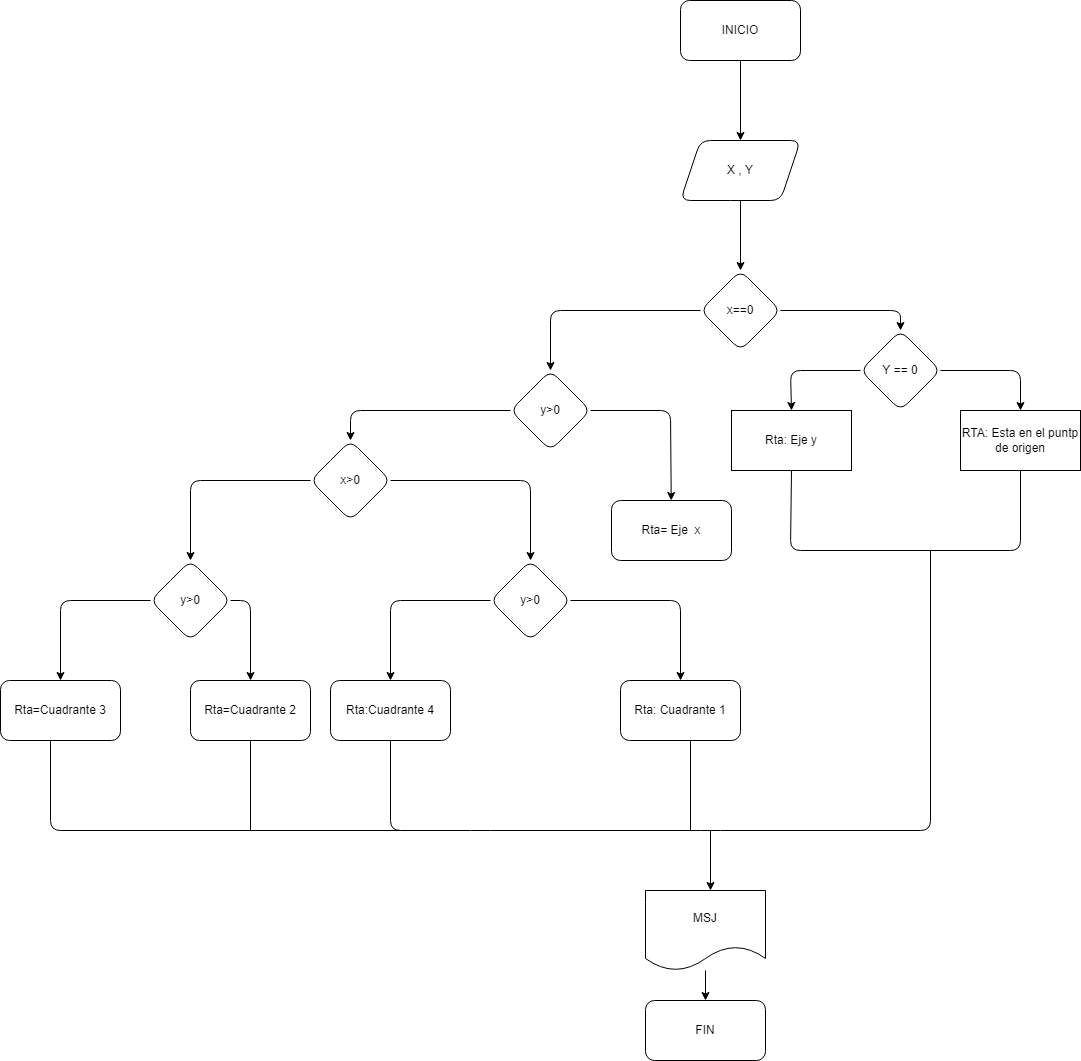

The diagram above was exported from draw.io. Its source (the exported page's mxGraphModel, read from the mxfile embedded in the PNG):
<mxGraphModel dx="1666" dy="480" grid="1" gridSize="10" guides="1" tooltips="1" connect="1" arrows="1" fold="1" page="1" pageScale="1" pageWidth="850" pageHeight="1100" math="0" shadow="0">
  <root>
    <mxCell id="0" />
    <mxCell id="1" parent="0" />
    <mxCell id="6" value="" style="edgeStyle=none;html=1;" parent="1" source="2" target="5" edge="1">
      <mxGeometry relative="1" as="geometry" />
    </mxCell>
    <mxCell id="2" value="INICIO" style="rounded=1;whiteSpace=wrap;html=1;" parent="1" vertex="1">
      <mxGeometry x="340" y="60" width="120" height="60" as="geometry" />
    </mxCell>
    <mxCell id="8" value="" style="edgeStyle=none;html=1;" parent="1" source="5" target="7" edge="1">
      <mxGeometry relative="1" as="geometry" />
    </mxCell>
    <mxCell id="5" value="X , Y" style="shape=parallelogram;perimeter=parallelogramPerimeter;whiteSpace=wrap;html=1;fixedSize=1;rounded=1;" parent="1" vertex="1">
      <mxGeometry x="340" y="200" width="120" height="60" as="geometry" />
    </mxCell>
    <mxCell id="10" value="" style="edgeStyle=none;html=1;" parent="1" source="7" target="9" edge="1">
      <mxGeometry relative="1" as="geometry">
        <Array as="points">
          <mxPoint x="560" y="370" />
        </Array>
      </mxGeometry>
    </mxCell>
    <mxCell id="18" value="" style="edgeStyle=none;html=1;" parent="1" source="7" target="17" edge="1">
      <mxGeometry relative="1" as="geometry">
        <Array as="points">
          <mxPoint x="210" y="370" />
        </Array>
      </mxGeometry>
    </mxCell>
    <mxCell id="7" value="x==0" style="rhombus;whiteSpace=wrap;html=1;rounded=1;" parent="1" vertex="1">
      <mxGeometry x="360" y="330" width="80" height="80" as="geometry" />
    </mxCell>
    <mxCell id="13" style="edgeStyle=none;html=1;entryX=0.5;entryY=0;entryDx=0;entryDy=0;" parent="1" source="9" target="12" edge="1">
      <mxGeometry relative="1" as="geometry">
        <Array as="points">
          <mxPoint x="450" y="430" />
        </Array>
      </mxGeometry>
    </mxCell>
    <mxCell id="15" style="edgeStyle=none;html=1;entryX=0.5;entryY=0;entryDx=0;entryDy=0;" parent="1" source="9" target="14" edge="1">
      <mxGeometry relative="1" as="geometry">
        <Array as="points">
          <mxPoint x="680" y="430" />
        </Array>
      </mxGeometry>
    </mxCell>
    <mxCell id="9" value="Y == 0" style="rhombus;whiteSpace=wrap;html=1;rounded=1;" parent="1" vertex="1">
      <mxGeometry x="520" y="390" width="80" height="80" as="geometry" />
    </mxCell>
    <mxCell id="12" value="Rta: Eje y" style="rounded=0;whiteSpace=wrap;html=1;" parent="1" vertex="1">
      <mxGeometry x="391" y="470" width="120" height="60" as="geometry" />
    </mxCell>
    <mxCell id="14" value="RTA: Esta en el puntp de origen" style="rounded=0;whiteSpace=wrap;html=1;" parent="1" vertex="1">
      <mxGeometry x="620" y="470" width="120" height="60" as="geometry" />
    </mxCell>
    <mxCell id="16" value="" style="endArrow=none;html=1;exitX=0.5;exitY=1;exitDx=0;exitDy=0;entryX=0.5;entryY=1;entryDx=0;entryDy=0;" parent="1" source="12" target="14" edge="1">
      <mxGeometry width="50" height="50" relative="1" as="geometry">
        <mxPoint x="535" y="590" as="sourcePoint" />
        <mxPoint x="585" y="540" as="targetPoint" />
        <Array as="points">
          <mxPoint x="450" y="610" />
          <mxPoint x="680" y="610" />
        </Array>
      </mxGeometry>
    </mxCell>
    <mxCell id="29" value="" style="edgeStyle=none;html=1;" parent="1" source="17" target="28" edge="1">
      <mxGeometry relative="1" as="geometry">
        <Array as="points">
          <mxPoint x="10" y="470" />
        </Array>
      </mxGeometry>
    </mxCell>
    <mxCell id="54" value="" style="edgeStyle=none;html=1;" edge="1" parent="1" source="17" target="53">
      <mxGeometry relative="1" as="geometry">
        <Array as="points">
          <mxPoint x="330" y="470" />
        </Array>
      </mxGeometry>
    </mxCell>
    <mxCell id="17" value="y&amp;gt;0" style="rhombus;whiteSpace=wrap;html=1;rounded=1;" parent="1" vertex="1">
      <mxGeometry x="170" y="430" width="80" height="80" as="geometry" />
    </mxCell>
    <mxCell id="56" value="" style="edgeStyle=none;html=1;" edge="1" parent="1" source="28" target="55">
      <mxGeometry relative="1" as="geometry">
        <Array as="points">
          <mxPoint x="190" y="540" />
        </Array>
      </mxGeometry>
    </mxCell>
    <mxCell id="62" value="" style="edgeStyle=none;html=1;" edge="1" parent="1" source="28" target="61">
      <mxGeometry relative="1" as="geometry">
        <Array as="points">
          <mxPoint x="-150" y="540" />
        </Array>
      </mxGeometry>
    </mxCell>
    <mxCell id="28" value="x&amp;gt;0" style="rhombus;whiteSpace=wrap;html=1;rounded=1;" parent="1" vertex="1">
      <mxGeometry x="-30" y="500" width="80" height="80" as="geometry" />
    </mxCell>
    <mxCell id="39" value="" style="endArrow=none;html=1;exitX=0.5;exitY=1;exitDx=0;exitDy=0;" parent="1" edge="1" source="59">
      <mxGeometry width="50" height="50" relative="1" as="geometry">
        <mxPoint x="140" y="810" as="sourcePoint" />
        <mxPoint x="590" y="610" as="targetPoint" />
        <Array as="points">
          <mxPoint x="50" y="890" />
          <mxPoint x="140" y="890" />
          <mxPoint x="370" y="890" />
          <mxPoint x="590" y="890" />
        </Array>
      </mxGeometry>
    </mxCell>
    <mxCell id="40" value="" style="endArrow=classic;html=1;" parent="1" edge="1">
      <mxGeometry width="50" height="50" relative="1" as="geometry">
        <mxPoint x="370" y="890" as="sourcePoint" />
        <mxPoint x="370" y="950" as="targetPoint" />
      </mxGeometry>
    </mxCell>
    <mxCell id="43" value="" style="edgeStyle=none;html=1;" parent="1" source="41" target="42" edge="1">
      <mxGeometry relative="1" as="geometry" />
    </mxCell>
    <mxCell id="41" value="MSJ" style="shape=document;whiteSpace=wrap;html=1;boundedLbl=1;" parent="1" vertex="1">
      <mxGeometry x="305" y="950" width="120" height="80" as="geometry" />
    </mxCell>
    <mxCell id="42" value="FIN" style="rounded=1;whiteSpace=wrap;html=1;" parent="1" vertex="1">
      <mxGeometry x="305" y="1060" width="120" height="60" as="geometry" />
    </mxCell>
    <mxCell id="53" value="Rta= Eje&amp;nbsp; x" style="whiteSpace=wrap;html=1;rounded=1;" vertex="1" parent="1">
      <mxGeometry x="271" y="560" width="120" height="60" as="geometry" />
    </mxCell>
    <mxCell id="58" value="" style="edgeStyle=none;html=1;" edge="1" parent="1" source="55" target="57">
      <mxGeometry relative="1" as="geometry">
        <Array as="points">
          <mxPoint x="340" y="660" />
        </Array>
      </mxGeometry>
    </mxCell>
    <mxCell id="60" value="" style="edgeStyle=none;html=1;" edge="1" parent="1" source="55" target="59">
      <mxGeometry relative="1" as="geometry">
        <Array as="points">
          <mxPoint x="50" y="660" />
        </Array>
      </mxGeometry>
    </mxCell>
    <mxCell id="55" value="y&amp;gt;0" style="rhombus;whiteSpace=wrap;html=1;rounded=1;" vertex="1" parent="1">
      <mxGeometry x="150" y="620" width="80" height="80" as="geometry" />
    </mxCell>
    <mxCell id="57" value="Rta: Cuadrante 1" style="whiteSpace=wrap;html=1;rounded=1;" vertex="1" parent="1">
      <mxGeometry x="280" y="740" width="120" height="60" as="geometry" />
    </mxCell>
    <mxCell id="59" value="Rta:Cuadrante 4" style="whiteSpace=wrap;html=1;rounded=1;" vertex="1" parent="1">
      <mxGeometry x="-10" y="740" width="120" height="60" as="geometry" />
    </mxCell>
    <mxCell id="64" value="" style="edgeStyle=none;html=1;" edge="1" parent="1" source="61" target="63">
      <mxGeometry relative="1" as="geometry">
        <Array as="points">
          <mxPoint x="-90" y="660" />
        </Array>
      </mxGeometry>
    </mxCell>
    <mxCell id="66" value="" style="edgeStyle=none;html=1;" edge="1" parent="1" source="61" target="65">
      <mxGeometry relative="1" as="geometry">
        <Array as="points">
          <mxPoint x="-280" y="660" />
        </Array>
      </mxGeometry>
    </mxCell>
    <mxCell id="61" value="y&amp;gt;0" style="rhombus;whiteSpace=wrap;html=1;rounded=1;" vertex="1" parent="1">
      <mxGeometry x="-190" y="620" width="80" height="80" as="geometry" />
    </mxCell>
    <mxCell id="63" value="Rta=Cuadrante 2" style="whiteSpace=wrap;html=1;rounded=1;" vertex="1" parent="1">
      <mxGeometry x="-150" y="740" width="120" height="60" as="geometry" />
    </mxCell>
    <mxCell id="65" value="Rta=Cuadrante 3" style="whiteSpace=wrap;html=1;rounded=1;" vertex="1" parent="1">
      <mxGeometry x="-340" y="740" width="120" height="60" as="geometry" />
    </mxCell>
    <mxCell id="67" value="" style="endArrow=none;html=1;" edge="1" parent="1">
      <mxGeometry width="50" height="50" relative="1" as="geometry">
        <mxPoint x="350" y="890" as="sourcePoint" />
        <mxPoint x="350" y="800" as="targetPoint" />
      </mxGeometry>
    </mxCell>
    <mxCell id="68" value="" style="endArrow=none;html=1;" edge="1" parent="1">
      <mxGeometry width="50" height="50" relative="1" as="geometry">
        <mxPoint x="60" y="890" as="sourcePoint" />
        <mxPoint x="-290" y="800" as="targetPoint" />
        <Array as="points">
          <mxPoint x="-290" y="890" />
        </Array>
      </mxGeometry>
    </mxCell>
    <mxCell id="69" value="" style="endArrow=none;html=1;" edge="1" parent="1">
      <mxGeometry width="50" height="50" relative="1" as="geometry">
        <mxPoint x="-90" y="890" as="sourcePoint" />
        <mxPoint x="-90" y="800" as="targetPoint" />
      </mxGeometry>
    </mxCell>
  </root>
</mxGraphModel>